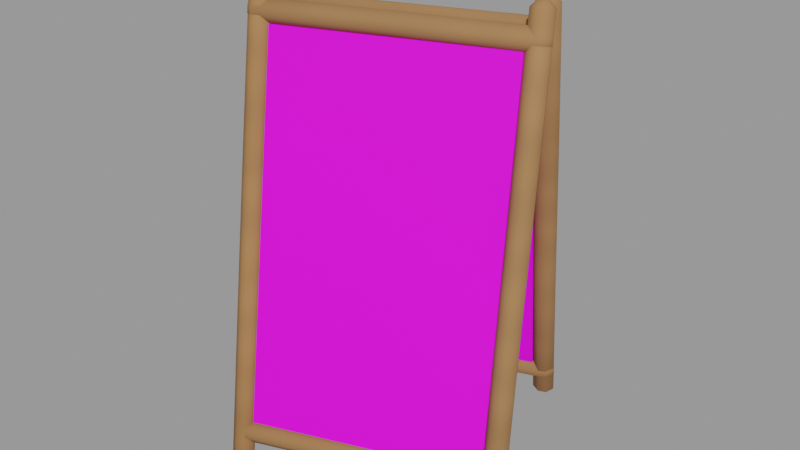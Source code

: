 # Source: deco_sign_board.blend  (saved by Blender 3.4.6; exported with 4.5.12 LTS)
import bpy
from mathutils import Matrix  # noqa: F401  (used for matrix-valued properties, if any)

bpy.ops.wm.read_factory_settings(use_empty=True)
scene = bpy.context.scene
scene.name = 'Scene'

# ---- collections
col_deko_vor_der_t_r_sign_board = bpy.data.collections.new('Deko vor der Tür sign_board'); scene.collection.children.link(col_deko_vor_der_t_r_sign_board)
col_mauern = bpy.data.collections.new('Mauern'); col_deko_vor_der_t_r_sign_board.children.link(col_mauern)
col_dach = bpy.data.collections.new('Dach'); col_deko_vor_der_t_r_sign_board.children.link(col_dach)
col_fenster = bpy.data.collections.new('Fenster'); col_deko_vor_der_t_r_sign_board.children.link(col_fenster)
col_ladenfront = bpy.data.collections.new('Ladenfront'); col_deko_vor_der_t_r_sign_board.children.link(col_ladenfront)
col_r_ume = bpy.data.collections.new('Räume'); col_deko_vor_der_t_r_sign_board.children.link(col_r_ume)
col_k_sten = bpy.data.collections.new('Kästen'); col_deko_vor_der_t_r_sign_board.children.link(col_k_sten)
col_deko = bpy.data.collections.new('Deko'); col_deko_vor_der_t_r_sign_board.children.link(col_deko)
col_anker = bpy.data.collections.new('Anker'); col_deko_vor_der_t_r_sign_board.children.link(col_anker)
col_licht = bpy.data.collections.new('Licht'); col_deko_vor_der_t_r_sign_board.children.link(col_licht)
col_pflanzpl_tze = bpy.data.collections.new('Pflanzplätze'); col_deko_vor_der_t_r_sign_board.children.link(col_pflanzpl_tze)

# ---- images (referenced by path relative to the original .blend; pixels are not part of the script)
import os
ASSET_DIR = os.environ.get("B2B_ASSET_DIR", "")  # directory of the original .blend (textures are referenced by path, not embedded)
HERE = os.path.dirname(os.path.abspath(__file__))  # packed textures are extracted next to this script under _unpacked/

def load_image(name, relpath, width, height, colorspace="sRGB"):
    """Load a texture the original file referenced (path relative to the .blend, or extracted next to this script)."""
    p = next((c for c in (os.path.join(HERE, relpath), os.path.join(ASSET_DIR, relpath)) if relpath and os.path.exists(c)), "")
    if p:
        img = bpy.data.images.load(p, check_existing=True)
        img.name = name
    else:  # same state as the original file: an image datablock whose file is absent (Cycles renders it pink)
        img = bpy.data.images.new(name, width, height)
        img.source = "FILE"
        img.filepath = "//" + (relpath or name)
    img.colorspace_settings.name = colorspace
    return img
img_library_chalkboard_png = load_image('library_chalkboard.png', 'library_chalkboard.png', 1024, 1024, 'sRGB')

# ---- materials (node trees are filled in below, after node groups)
mat_holz_eiche = bpy.data.materials.new('Holz Eiche')
mat_holz_eiche.use_transparent_shadow = False
mat_schild_library_chalkboard = bpy.data.materials.new('Schild library chalkboard')
mat_schild_library_chalkboard.use_transparent_shadow = False

# ---- node groups
ng_auto_smooth = bpy.data.node_groups.new('Auto Smooth', 'GeometryNodeTree')
_s = ng_auto_smooth.interface.new_socket(name='Geometry', in_out='OUTPUT', socket_type='NodeSocketGeometry')
_s = ng_auto_smooth.interface.new_socket(name='Geometry', in_out='INPUT', socket_type='NodeSocketGeometry')
_s = ng_auto_smooth.interface.new_socket(name='Angle', in_out='INPUT', socket_type='NodeSocketFloat')
_s.subtype = 'ANGLE'
_s.min_value = 0.0
_s.max_value = 3.142
ng_auto_smooth.is_modifier = True
_N = ng_auto_smooth.nodes; _L = ng_auto_smooth.links
n0 = _N.new('NodeGroupOutput'); n0.name = 'Group Output'; n0.location = (480, -100)
n1 = _N.new('NodeGroupInput'); n1.name = 'Group Input'; n1.location = (-420, -300)
n2 = _N.new('NodeGroupInput'); n2.name = 'Group Input.001'; n2.location = (-60, -100)
n3 = _N.new('GeometryNodeSetShadeSmooth'); n3.name = 'Set Shade Smooth'; n3.location = (120, -100)
n3.domain = 'EDGE'
n4 = _N.new('GeometryNodeSetShadeSmooth'); n4.name = 'Set Shade Smooth.001'; n4.location = (300, -100)
n5 = _N.new('GeometryNodeInputMeshEdgeAngle'); n5.name = 'Edge Angle'; n5.location = (-420, -220)
n6 = _N.new('GeometryNodeInputEdgeSmooth'); n6.name = 'Is Edge Smooth'; n6.location = (-60, -160)
n7 = _N.new('GeometryNodeInputShadeSmooth'); n7.name = 'Is Face Smooth'; n7.location = (-240, -340)
n8 = _N.new('FunctionNodeBooleanMath'); n8.name = 'Boolean Math'; n8.location = (-60, -220)
n9 = _N.new('FunctionNodeCompare'); n9.name = 'Compare'; n9.location = (-240, -180)
n9.operation = 'LESS_EQUAL'
_L.new(n5.outputs[0], n9.inputs[0])
_L.new(n4.outputs[0], n0.inputs[0])
_L.new(n1.outputs[1], n9.inputs[1])
_L.new(n9.outputs[0], n8.inputs[0])
_L.new(n7.outputs[0], n8.inputs[1])
_L.new(n2.outputs[0], n3.inputs[0])
_L.new(n6.outputs[0], n3.inputs[1])
_L.new(n3.outputs[0], n4.inputs[0])
_L.new(n8.outputs[0], n3.inputs[2])
n0.is_active_output = True

# ---- material node trees
mat_holz_eiche.use_nodes = True; mat_holz_eiche.node_tree.nodes.clear()
_N = mat_holz_eiche.node_tree.nodes; _L = mat_holz_eiche.node_tree.links
n0 = _N.new('ShaderNodeBsdfPrincipled'); n0.name = 'Principled BSDF'; n0.location = (10, 300)
n0.distribution = 'GGX'
n0.subsurface_method = 'RANDOM_WALK_SKIN'
n0.inputs[2].default_value = 0.8
n0.inputs[3].default_value = 1.45
n0.inputs[13].default_value = 0.3
n0.inputs[27].default_value = (0.0, 0.0, 0.0, 1.0)
n0.inputs[28].default_value = 1.0
n1 = _N.new('ShaderNodeOutputMaterial'); n1.name = 'Material Output'; n1.location = (300, 300)
n2 = _N.new('ShaderNodeTexCoord'); n2.name = 'Texture Coordinate'; n2.location = (0, 0)
n3 = _N.new('ShaderNodeRGB'); n3.name = 'RGB'; n3.location = (0, 0)
n3.outputs[0].default_value = (0.3424, 0.1626, 0.06372, 1.0)
n4 = _N.new('ShaderNodeAttribute'); n4.name = 'Attribute'; n4.location = (0, 0)
n4.attribute_name = 'tint'
n5 = _N.new('ShaderNodeMixRGB'); n5.name = 'Mix (Legacy)'; n5.location = (0, 0)
n5.blend_type = 'MULTIPLY'
n5.inputs[0].default_value = 1.0
n6 = _N.new('ShaderNodeTexNoise'); n6.name = 'Noise Texture'; n6.location = (0, 0)
n6.inputs[2].default_value = 4.0
n6.inputs[3].default_value = 4.0
n7 = _N.new('ShaderNodeMapRange'); n7.name = 'Map Range'; n7.location = (0, 0)
n7.inputs[1].default_value = 0.3
n7.inputs[2].default_value = 0.7
n7.inputs[3].default_value = 0.92
n7.inputs[4].default_value = 1.08
n8 = _N.new('ShaderNodeHueSaturation'); n8.name = 'Hue Saturation Value'; n8.location = (0, 0)
n9 = _N.new('ShaderNodeTexWave'); n9.name = 'Wave Texture'; n9.location = (0, 0)
n9.bands_direction = 'Z'
n9.inputs[1].default_value = 3.5
n9.inputs[2].default_value = 3.0
n10 = _N.new('ShaderNodeMapRange'); n10.name = 'Map Range.001'; n10.location = (0, 0)
n10.inputs[3].default_value = 0.92
n11 = _N.new('ShaderNodeHueSaturation'); n11.name = 'Hue Saturation Value.001'; n11.location = (0, 0)
_L.new(n0.outputs[0], n1.inputs[0])
_L.new(n3.outputs[0], n5.inputs[1])
_L.new(n4.outputs[0], n5.inputs[2])
_L.new(n2.outputs[3], n6.inputs[0])
_L.new(n6.outputs[0], n7.inputs[0])
_L.new(n5.outputs[0], n8.inputs[4])
_L.new(n7.outputs[0], n8.inputs[2])
_L.new(n2.outputs[3], n9.inputs[0])
_L.new(n9.outputs[1], n10.inputs[0])
_L.new(n8.outputs[0], n11.inputs[4])
_L.new(n10.outputs[0], n11.inputs[2])
_L.new(n11.outputs[0], n0.inputs[0])
n1.is_active_output = True
mat_schild_library_chalkboard.use_nodes = True; mat_schild_library_chalkboard.node_tree.nodes.clear()
_N = mat_schild_library_chalkboard.node_tree.nodes; _L = mat_schild_library_chalkboard.node_tree.links
n0 = _N.new('ShaderNodeBsdfPrincipled'); n0.name = 'Principled BSDF'; n0.location = (10, 300)
n0.distribution = 'GGX'
n0.subsurface_method = 'RANDOM_WALK_SKIN'
n0.inputs[2].default_value = 0.7
n0.inputs[3].default_value = 1.45
n0.inputs[13].default_value = 0.25
n0.inputs[27].default_value = (0.0, 0.0, 0.0, 1.0)
n0.inputs[28].default_value = 1.0
n1 = _N.new('ShaderNodeOutputMaterial'); n1.name = 'Material Output'; n1.location = (300, 300)
n2 = _N.new('ShaderNodeTexImage'); n2.name = 'Image Texture'; n2.location = (0, 0)
n2.image = img_library_chalkboard_png
n2.interpolation = 'Cubic'
n3 = _N.new('ShaderNodeUVMap'); n3.name = 'UV Map'; n3.location = (0, 0)
n3.uv_map = 'UVMap'
_L.new(n0.outputs[0], n1.inputs[0])
_L.new(n3.outputs[0], n2.inputs[0])
_L.new(n2.outputs[0], n0.inputs[0])
n1.is_active_output = True

# ---- meshes
me_kreidetafel_rahmen = bpy.data.meshes.new('Kreidetafel Rahmen')
me_kreidetafel_rahmen.from_pydata([(-0.5032, 5.267, 0.0006038), (-0.4932, 5.239, 0.006872), (-0.5143, 5.295, 0.2891), (-0.5244, 5.323, 0.2828), (-0.5408, 5.253, 0.0005748), (-0.5618, 5.309, 0.2826), (-0.5516, 5.281, 0.289), (-0.5308, 5.225, 0.006865), (-0.5338, 5.35, 0.5681), (-0.5439, 5.378, 0.5619), (-0.5817, 5.365, 0.562), (-0.5715, 5.337, 0.5681), (-0.5545, 5.407, 0.8484), (-0.5643, 5.435, 0.842), (-0.602, 5.422, 0.8421), (-0.5922, 5.394, 0.8485), (-0.935, 5.11, 0.001327), (-0.925, 5.082, 0.007693), (-0.9463, 5.138, 0.2882), (-0.9564, 5.165, 0.2819), (-0.9727, 5.096, 0.001723), (-0.9938, 5.152, 0.2817), (-0.9838, 5.124, 0.2881), (-0.9627, 5.068, 0.008058), (-0.9668, 5.194, 0.5684), (-0.9768, 5.221, 0.5623), (-1.014, 5.208, 0.562), (-1.004, 5.18, 0.5682), (-0.9866, 5.251, 0.8488), (-0.9965, 5.278, 0.8424), (-1.034, 5.264, 0.8425), (-1.024, 5.237, 0.8489), (-0.5581, 5.418, 0.7633), (-0.5481, 5.391, 0.7696), (-0.551, 5.399, 0.8089), (-0.5611, 5.426, 0.8026), (-1.029, 5.248, 0.7647), (-1.032, 5.256, 0.8037), (-1.022, 5.228, 0.8097), (-1.019, 5.221, 0.7706), (-0.7965, 5.342, 0.8034), (-0.7939, 5.334, 0.7643), (-0.784, 5.306, 0.7704), (-0.7866, 5.314, 0.8095), (-0.5062, 5.275, 0.0406), (-0.4961, 5.247, 0.04675), (-0.499, 5.255, 0.08602), (-0.5091, 5.282, 0.07988), (-0.9761, 5.103, 0.03944), (-0.9789, 5.111, 0.07836), (-0.9688, 5.084, 0.0845), (-0.966, 5.076, 0.04559), (-0.7447, 5.197, 0.07912), (-0.7421, 5.189, 0.03986), (-0.7321, 5.161, 0.04623), (-0.7347, 5.169, 0.08545), (-0.6366, 5.632, 0.007124), (-0.6266, 5.605, 0.001173), (-0.6061, 5.548, 0.281), (-0.6161, 5.576, 0.2873), (-0.674, 5.618, 0.007232), (-0.6537, 5.562, 0.2872), (-0.6437, 5.534, 0.2809), (-0.664, 5.591, 0.001271), (-0.5848, 5.492, 0.5621), (-0.595, 5.52, 0.5686), (-0.6326, 5.506, 0.5685), (-0.6224, 5.478, 0.562), (-0.5647, 5.436, 0.8418), (-0.5746, 5.464, 0.8482), (-0.6123, 5.45, 0.8483), (-0.6024, 5.422, 0.8419), (-1.068, 5.475, 0.006868), (-1.058, 5.447, 0.0005547), (-1.038, 5.391, 0.2821), (-1.048, 5.419, 0.2886), (-1.106, 5.461, 0.006777), (-1.086, 5.405, 0.2886), (-1.076, 5.377, 0.282), (-1.096, 5.434, 0.0004409), (-1.017, 5.336, 0.5623), (-1.028, 5.363, 0.5687), (-1.065, 5.349, 0.5687), (-1.055, 5.322, 0.5623), (-0.9974, 5.279, 0.8422), (-1.008, 5.306, 0.8484), (-1.045, 5.293, 0.8487), (-1.035, 5.265, 0.8425), (-0.5815, 5.48, 0.77), (-0.5715, 5.452, 0.7637), (-0.5688, 5.444, 0.8027), (-0.5789, 5.472, 0.8091), (-1.051, 5.309, 0.7693), (-1.048, 5.301, 0.8085), (-1.038, 5.273, 0.8024), (-1.041, 5.281, 0.7631), (-0.8132, 5.385, 0.8089), (-0.8159, 5.393, 0.7697), (-0.8059, 5.365, 0.7635), (-0.8032, 5.358, 0.8028), (-0.6329, 5.624, 0.0471), (-0.6228, 5.596, 0.04102), (-0.6201, 5.588, 0.0803), (-0.6301, 5.616, 0.08644), (-1.103, 5.453, 0.046), (-1.1, 5.445, 0.08523), (-1.09, 5.418, 0.07917), (-1.093, 5.426, 0.03996), (-0.8651, 5.531, 0.08548), (-0.868, 5.539, 0.04662), (-0.858, 5.511, 0.04054), (-0.8551, 5.503, 0.07936)], [], [(0, 3, 2, 1), (4, 7, 6, 5), (3, 9, 8, 2), (5, 6, 11, 10), (9, 13, 12, 8), (10, 11, 15, 14), (0, 4, 5, 3), (1, 2, 6, 7), (3, 5, 10, 9), (2, 8, 11, 6), (9, 10, 14, 13), (8, 12, 15, 11), (0, 1, 7, 4), (13, 14, 15, 12), (16, 19, 18, 17), (20, 23, 22, 21), (19, 25, 24, 18), (21, 22, 27, 26), (25, 29, 28, 24), (26, 27, 31, 30), (16, 20, 21, 19), (17, 18, 22, 23), (19, 21, 26, 25), (18, 24, 27, 22), (25, 26, 30, 29), (24, 28, 31, 27), (16, 17, 23, 20), (29, 30, 31, 28), (32, 35, 34, 33), (36, 39, 38, 37), (32, 41, 40, 35), (33, 34, 43, 42), (41, 36, 37, 40), (42, 43, 38, 39), (32, 33, 42, 41), (35, 40, 43, 34), (41, 42, 39, 36), (40, 37, 38, 43), (44, 47, 46, 45), (48, 51, 50, 49), (44, 53, 52, 47), (45, 46, 55, 54), (53, 48, 49, 52), (54, 55, 50, 51), (44, 45, 54, 53), (47, 52, 55, 46), (53, 54, 51, 48), (52, 49, 50, 55), (56, 59, 58, 57), (60, 63, 62, 61), (59, 65, 64, 58), (61, 62, 67, 66), (65, 69, 68, 64), (66, 67, 71, 70), (56, 60, 61, 59), (57, 58, 62, 63), (59, 61, 66, 65), (58, 64, 67, 62), (65, 66, 70, 69), (64, 68, 71, 67), (56, 57, 63, 60), (69, 70, 71, 68), (72, 75, 74, 73), (76, 79, 78, 77), (75, 81, 80, 74), (77, 78, 83, 82), (81, 85, 84, 80), (82, 83, 87, 86), (72, 76, 77, 75), (73, 74, 78, 79), (75, 77, 82, 81), (74, 80, 83, 78), (81, 82, 86, 85), (80, 84, 87, 83), (72, 73, 79, 76), (85, 86, 87, 84), (88, 91, 90, 89), (92, 95, 94, 93), (88, 97, 96, 91), (89, 90, 99, 98), (97, 92, 93, 96), (98, 99, 94, 95), (88, 89, 98, 97), (91, 96, 99, 90), (97, 98, 95, 92), (96, 93, 94, 99), (100, 103, 102, 101), (104, 107, 106, 105), (100, 109, 108, 103), (101, 102, 111, 110), (109, 104, 105, 108), (110, 111, 106, 107), (100, 101, 110, 109), (103, 108, 111, 102), (109, 110, 107, 104), (108, 105, 106, 111)])
me_kreidetafel_rahmen.polygons.foreach_set('use_smooth', [True] * 96)
_ca = me_kreidetafel_rahmen.color_attributes.new('tint', 'FLOAT_COLOR', 'POINT')
_ca.data.foreach_set('color', [0.9763, 1.003, 1.03, 1.0, 0.9763, 1.003, 1.03, 1.0, 0.9763, 1.003, 1.03, 1.0, 0.9763, 1.003, 1.03, 1.0, 0.9763, 1.003, 1.03, 1.0, 0.9763, 1.003, 1.03, 1.0, 0.9763, 1.003, 1.03, 1.0, 0.9763, 1.003, 1.03, 1.0, 0.9763, 1.003, 1.03, 1.0, 0.9763, 1.003, 1.03, 1.0, 0.9763, 1.003, 1.03, 1.0, 0.9763, 1.003, 1.03, 1.0, 0.9763, 1.003, 1.03, 1.0, 0.9763, 1.003, 1.03, 1.0, 0.9763, 1.003, 1.03, 1.0, 0.9763, 1.003, 1.03, 1.0, 1.041, 1.021, 0.9999, 1.0, 1.041, 1.021, 0.9999, 1.0, 1.041, 1.021, 0.9999, 1.0, 1.041, 1.021, 0.9999, 1.0, 1.041, 1.021, 0.9999, 1.0, 1.041, 1.021, 0.9999, 1.0, 1.041, 1.021, 0.9999, 1.0, 1.041, 1.021, 0.9999, 1.0, 1.041, 1.021, 0.9999, 1.0, 1.041, 1.021, 0.9999, 1.0, 1.041, 1.021, 0.9999, 1.0, 1.041, 1.021, 0.9999, 1.0, 1.041, 1.021, 0.9999, 1.0, 1.041, 1.021, 0.9999, 1.0, 1.041, 1.021, 0.9999, 1.0, 1.041, 1.021, 0.9999, 1.0, 0.9549, 0.973, 0.9911, 1.0, 0.9549, 0.973, 0.9911, 1.0, 0.9549, 0.973, 0.9911, 1.0, 0.9549, 0.973, 0.9911, 1.0, 0.9549, 0.973, 0.9911, 1.0, 0.9549, 0.973, 0.9911, 1.0, 0.9549, 0.973, 0.9911, 1.0, 0.9549, 0.973, 0.9911, 1.0, 0.9549, 0.973, 0.9911, 1.0, 0.9549, 0.973, 0.9911, 1.0, 0.9549, 0.973, 0.9911, 1.0, 0.9549, 0.973, 0.9911, 1.0, 0.9587, 0.9556, 0.9526, 1.0, 0.9587, 0.9556, 0.9526, 1.0, 0.9587, 0.9556, 0.9526, 1.0, 0.9587, 0.9556, 0.9526, 1.0, 0.9587, 0.9556, 0.9526, 1.0, 0.9587, 0.9556, 0.9526, 1.0, 0.9587, 0.9556, 0.9526, 1.0, 0.9587, 0.9556, 0.9526, 1.0, 0.9587, 0.9556, 0.9526, 1.0, 0.9587, 0.9556, 0.9526, 1.0, 0.9587, 0.9556, 0.9526, 1.0, 0.9587, 0.9556, 0.9526, 1.0, 0.994, 1.016, 1.037, 1.0, 0.994, 1.016, 1.037, 1.0, 0.994, 1.016, 1.037, 1.0, 0.994, 1.016, 1.037, 1.0, 0.994, 1.016, 1.037, 1.0, 0.994, 1.016, 1.037, 1.0, 0.994, 1.016, 1.037, 1.0, 0.994, 1.016, 1.037, 1.0, 0.994, 1.016, 1.037, 1.0, 0.994, 1.016, 1.037, 1.0, 0.994, 1.016, 1.037, 1.0, 0.994, 1.016, 1.037, 1.0, 0.994, 1.016, 1.037, 1.0, 0.994, 1.016, 1.037, 1.0, 0.994, 1.016, 1.037, 1.0, 0.994, 1.016, 1.037, 1.0, 1.019, 1.009, 0.9994, 1.0, 1.019, 1.009, 0.9994, 1.0, 1.019, 1.009, 0.9994, 1.0, 1.019, 1.009, 0.9994, 1.0, 1.019, 1.009, 0.9994, 1.0, 1.019, 1.009, 0.9994, 1.0, 1.019, 1.009, 0.9994, 1.0, 1.019, 1.009, 0.9994, 1.0, 1.019, 1.009, 0.9994, 1.0, 1.019, 1.009, 0.9994, 1.0, 1.019, 1.009, 0.9994, 1.0, 1.019, 1.009, 0.9994, 1.0, 1.019, 1.009, 0.9994, 1.0, 1.019, 1.009, 0.9994, 1.0, 1.019, 1.009, 0.9994, 1.0, 1.019, 1.009, 0.9994, 1.0, 0.9565, 0.9715, 0.9865, 1.0, 0.9565, 0.9715, 0.9865, 1.0, 0.9565, 0.9715, 0.9865, 1.0, 0.9565, 0.9715, 0.9865, 1.0, 0.9565, 0.9715, 0.9865, 1.0, 0.9565, 0.9715, 0.9865, 1.0, 0.9565, 0.9715, 0.9865, 1.0, 0.9565, 0.9715, 0.9865, 1.0, 0.9565, 0.9715, 0.9865, 1.0, 0.9565, 0.9715, 0.9865, 1.0, 0.9565, 0.9715, 0.9865, 1.0, 0.9565, 0.9715, 0.9865, 1.0, 0.9785, 0.9998, 1.021, 1.0, 0.9785, 0.9998, 1.021, 1.0, 0.9785, 0.9998, 1.021, 1.0, 0.9785, 0.9998, 1.021, 1.0, 0.9785, 0.9998, 1.021, 1.0, 0.9785, 0.9998, 1.021, 1.0, 0.9785, 0.9998, 1.021, 1.0, 0.9785, 0.9998, 1.021, 1.0, 0.9785, 0.9998, 1.021, 1.0, 0.9785, 0.9998, 1.021, 1.0, 0.9785, 0.9998, 1.021, 1.0, 0.9785, 0.9998, 1.021, 1.0])
me_kreidetafel_rahmen.materials.append(mat_holz_eiche)
me_kreidetafel_rahmen.update()
me_kreidetafel_bild = bpy.data.meshes.new('Kreidetafel Bild')
me_kreidetafel_bild.from_pydata([(-0.9386, 5.117, 0.08116), (-0.5439, 5.26, 0.08116), (-0.5937, 5.397, 0.7659), (-0.9884, 5.254, 0.7659), (-0.9346, 5.106, 0.08366), (-0.5399, 5.249, 0.08366), (-0.5897, 5.386, 0.7684), (-0.9844, 5.243, 0.7684), (-0.6614, 5.583, 0.08116), (-1.056, 5.44, 0.08116), (-1.006, 5.303, 0.7659), (-0.6116, 5.446, 0.7659), (-0.6654, 5.594, 0.08366), (-1.06, 5.451, 0.08366), (-1.01, 5.314, 0.7684), (-0.6156, 5.457, 0.7684)], [], [(4, 5, 6, 7), (3, 2, 1, 0), (0, 1, 5, 4), (1, 2, 6, 5), (2, 3, 7, 6), (3, 0, 4, 7), (12, 13, 14, 15), (11, 10, 9, 8), (8, 9, 13, 12), (9, 10, 14, 13), (10, 11, 15, 14), (11, 8, 12, 15)])
_uv = me_kreidetafel_bild.uv_layers.new(name='UVMap')
_uv.uv.foreach_set('vector', [0.0, 0.0, 1.0, 0.0, 1.0, 1.0, 0.0, 1.0, 0.01, 0.5, 0.01, 0.5, 0.01, 0.5, 0.01, 0.5, 0.01, 0.5, 0.01, 0.5, 1.0, 0.0, 0.0, 0.0, 0.01, 0.5, 0.01, 0.5, 1.0, 1.0, 1.0, 0.0, 0.01, 0.5, 0.01, 0.5, 0.0, 1.0, 1.0, 1.0, 0.01, 0.5, 0.01, 0.5, 0.0, 0.0, 0.0, 1.0, 0.0, 0.0, 1.0, 0.0, 1.0, 1.0, 0.0, 1.0, 0.01, 0.5, 0.01, 0.5, 0.01, 0.5, 0.01, 0.5, 0.01, 0.5, 0.01, 0.5, 1.0, 0.0, 0.0, 0.0, 0.01, 0.5, 0.01, 0.5, 1.0, 1.0, 1.0, 0.0, 0.01, 0.5, 0.01, 0.5, 0.0, 1.0, 1.0, 1.0, 0.01, 0.5, 0.01, 0.5, 0.0, 0.0, 0.0, 1.0])
_ca = me_kreidetafel_bild.color_attributes.new('tint', 'FLOAT_COLOR', 'POINT')
_ca.data.foreach_set('color', [1.0, 1.0, 1.0, 1.0, 1.0, 1.0, 1.0, 1.0, 1.0, 1.0, 1.0, 1.0, 1.0, 1.0, 1.0, 1.0, 1.0, 1.0, 1.0, 1.0, 1.0, 1.0, 1.0, 1.0, 1.0, 1.0, 1.0, 1.0, 1.0, 1.0, 1.0, 1.0, 1.0, 1.0, 1.0, 1.0, 1.0, 1.0, 1.0, 1.0, 1.0, 1.0, 1.0, 1.0, 1.0, 1.0, 1.0, 1.0, 1.0, 1.0, 1.0, 1.0, 1.0, 1.0, 1.0, 1.0, 1.0, 1.0, 1.0, 1.0, 1.0, 1.0, 1.0, 1.0])
me_kreidetafel_bild.materials.append(mat_schild_library_chalkboard)
me_kreidetafel_bild.update()
me_aufsteller_colonly = bpy.data.meshes.new('Aufsteller-colonly')
me_aufsteller_colonly.from_pydata([(-1.05, 5.1, -0.5), (-1.05, 5.6, -0.5), (-1.05, 5.6, 0.4), (-1.05, 5.1, 0.4), (-0.55, 5.1, -0.5), (-0.55, 5.1, 0.4), (-0.55, 5.6, 0.4), (-0.55, 5.6, -0.5)], [], [(0, 3, 2, 1), (4, 7, 6, 5), (0, 4, 5, 3), (1, 2, 6, 7), (0, 1, 7, 4), (3, 5, 6, 2)])
me_aufsteller_colonly.polygons.foreach_set('use_smooth', [True] * 6)
_ca = me_aufsteller_colonly.color_attributes.new('tint', 'FLOAT_COLOR', 'POINT')
_ca.data.foreach_set('color', [1.0, 1.0, 1.0, 1.0, 1.0, 1.0, 1.0, 1.0, 1.0, 1.0, 1.0, 1.0, 1.0, 1.0, 1.0, 1.0, 1.0, 1.0, 1.0, 1.0, 1.0, 1.0, 1.0, 1.0, 1.0, 1.0, 1.0, 1.0, 1.0, 1.0, 1.0, 1.0])
me_aufsteller_colonly.update()

# ---- objects
ob_kreidetafel_rahmen = bpy.data.objects.new('Kreidetafel Rahmen', me_kreidetafel_rahmen)
ob_kreidetafel_bild = bpy.data.objects.new('Kreidetafel Bild', me_kreidetafel_bild)
ob_aufsteller_colonly = bpy.data.objects.new('Aufsteller-colonly', me_aufsteller_colonly)
ob_obstacle_38 = bpy.data.objects.new('Obstacle_38', None)

# ---- transforms, parenting, visibility, modifiers, constraints
ob_kreidetafel_rahmen.location = (0.0, 0.0, -0.5)
_m = ob_kreidetafel_rahmen.modifiers.new('Weiche Kanten', 'BEVEL')
_m.width = 0.0128
_m.width_pct = 0.0128
_m.angle_limit = 0.6981
_m = ob_kreidetafel_rahmen.modifiers.new('Auto Smooth', 'NODES')
_m.node_group = ng_auto_smooth
_gi = [s.identifier for s in ng_auto_smooth.interface.items_tree if s.item_type == 'SOCKET' and s.in_out == 'INPUT']
_m[_gi[1]] = 0.8727  # 'Angle'
ob_kreidetafel_bild.location = (0.0, 0.0, -0.5)
_m = ob_kreidetafel_bild.modifiers.new('Auto Smooth', 'NODES')
_m.node_group = ng_auto_smooth
_gi = [s.identifier for s in ng_auto_smooth.interface.items_tree if s.item_type == 'SOCKET' and s.in_out == 'INPUT']
_m[_gi[1]] = 0.8727  # 'Angle'
ob_aufsteller_colonly.location = (0.0, 0.0, 0.0)
ob_aufsteller_colonly.hide_render = True
ob_aufsteller_colonly.display_type = 'WIRE'
_m = ob_aufsteller_colonly.modifiers.new('Auto Smooth', 'NODES')
_m.node_group = ng_auto_smooth
_gi = [s.identifier for s in ng_auto_smooth.interface.items_tree if s.item_type == 'SOCKET' and s.in_out == 'INPUT']
_m[_gi[1]] = 0.8727  # 'Angle'
ob_obstacle_38.location = (-0.8, 5.35, -0.5)
ob_obstacle_38.rotation_euler = (0.0, -0.0, 3.142)
ob_obstacle_38.empty_display_type = 'ARROWS'
ob_obstacle_38.empty_display_size = 0.3

# ---- collection membership
col_deko.objects.link(ob_kreidetafel_rahmen)
col_deko.objects.link(ob_kreidetafel_bild)
col_deko.objects.link(ob_aufsteller_colonly)
col_anker.objects.link(ob_obstacle_38)

# ---- scene / render settings (as saved in the file)
scene.frame_start = 1; scene.frame_end = 250; scene.frame_set(1)
scene.render.engine = 'BLENDER_EEVEE_NEXT'
scene.cycles.sampling_pattern = 'TABULATED_SOBOL'
scene.cycles.use_light_tree = False
scene.view_settings.view_transform = 'Filmic'
bpy.context.view_layer.update()

# ---- added for rendering (the .blend has no active camera and no usable light): camera, sun + grey world if the file has none
cam_auto = bpy.data.cameras.new('AutoCamera')
cam_auto.lens = 50.0
cam_auto.sensor_width = 36.0
cam_auto.clip_end = 1000.0
ob_auto_camera = bpy.data.objects.new('AutoCamera', cam_auto)
scene.collection.objects.link(ob_auto_camera)
ob_auto_camera.location = (0.285731, 4.0478, 0.792924)
ob_auto_camera.rotation_euler = (1.09748, -7.21219e-08, 0.694738)
scene.camera = ob_auto_camera
light_auto_sun = bpy.data.lights.new('AutoSun', 'SUN')
light_auto_sun.energy = 3.0
light_auto_sun.angle = 0.0523599
ob_auto_sun = bpy.data.objects.new('AutoSun', light_auto_sun)
scene.collection.objects.link(ob_auto_sun)
ob_auto_sun.rotation_euler = (0.872665, 0.174533, 0.523599)
if scene.world is None:
    world_auto = bpy.data.worlds.new('AutoWorld')
    world_auto.color = (0.3, 0.3, 0.3)
    scene.world = world_auto
bpy.context.view_layer.update()

